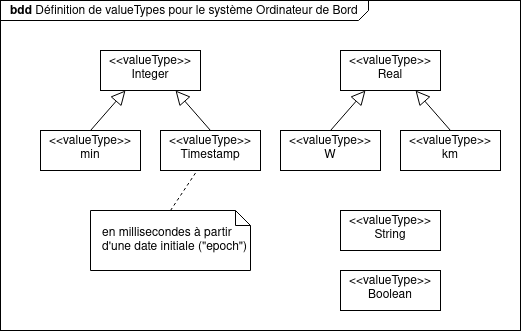

The diagram above was exported from draw.io. Its source (the exported page's mxGraphModel, read from the mxfile embedded in the PNG):
<mxGraphModel dx="1102" dy="610" grid="1" gridSize="10" guides="1" tooltips="1" connect="1" arrows="1" fold="1" page="1" pageScale="1" pageWidth="1169" pageHeight="827" math="0" shadow="0">
  <root>
    <mxCell id="0" />
    <mxCell id="1" parent="0" />
    <mxCell id="2" value="&lt;p style=&quot;margin: 0px ; margin-top: 4px ; margin-left: 10px ; text-align: left&quot;&gt;&lt;b&gt;bdd&lt;/b&gt; Définition de valueTypes pour le système Ordinateur de Bord&lt;br&gt;&lt;/p&gt;" style="html=1;strokeWidth=1;shape=mxgraph.sysml.package;labelX=368;align=left;spacingLeft=10;overflow=fill;recursiveResize=0;" vertex="1" parent="1">
      <mxGeometry x="120" y="30" width="520" height="330" as="geometry" />
    </mxCell>
    <mxCell id="3" value="&lt;p style=&quot;margin: 0px ; margin-top: 4px ; text-align: center&quot;&gt;&amp;lt;&amp;lt;valueType&amp;gt;&amp;gt;&lt;br&gt;Integer&lt;/p&gt;" style="shape=rect;html=1;overflow=fill;whiteSpace=wrap;" vertex="1" parent="1">
      <mxGeometry x="220" y="80" width="100" height="40" as="geometry" />
    </mxCell>
    <mxCell id="4" value="&lt;p style=&quot;margin: 0px ; margin-top: 4px ; text-align: center&quot;&gt;&amp;lt;&amp;lt;valueType&amp;gt;&amp;gt;&lt;br&gt;Real&lt;/p&gt;" style="shape=rect;html=1;overflow=fill;whiteSpace=wrap;" vertex="1" parent="1">
      <mxGeometry x="460" y="80" width="100" height="40" as="geometry" />
    </mxCell>
    <mxCell id="5" value="&lt;p style=&quot;margin: 0px ; margin-top: 4px ; text-align: center&quot;&gt;&amp;lt;&amp;lt;valueType&amp;gt;&amp;gt;&lt;br&gt;String&lt;/p&gt;" style="shape=rect;html=1;overflow=fill;whiteSpace=wrap;" vertex="1" parent="1">
      <mxGeometry x="460" y="240" width="100" height="40" as="geometry" />
    </mxCell>
    <mxCell id="6" value="&lt;p style=&quot;margin: 0px ; margin-top: 4px ; text-align: center&quot;&gt;&amp;lt;&amp;lt;valueType&amp;gt;&amp;gt;&lt;br&gt;Boolean&lt;/p&gt;" style="shape=rect;html=1;overflow=fill;whiteSpace=wrap;" vertex="1" parent="1">
      <mxGeometry x="460" y="300" width="100" height="40" as="geometry" />
    </mxCell>
    <mxCell id="7" value="&lt;p style=&quot;margin: 0px ; margin-top: 4px ; text-align: center&quot;&gt;&amp;lt;&amp;lt;valueType&amp;gt;&amp;gt;&lt;br&gt;W&lt;/p&gt;" style="shape=rect;html=1;overflow=fill;whiteSpace=wrap;" vertex="1" parent="1">
      <mxGeometry x="400" y="160" width="100" height="40" as="geometry" />
    </mxCell>
    <mxCell id="8" value="&lt;p style=&quot;margin: 0px ; margin-top: 4px ; text-align: center&quot;&gt;&amp;lt;&amp;lt;valueType&amp;gt;&amp;gt;&lt;br&gt;min&lt;/p&gt;" style="shape=rect;html=1;overflow=fill;whiteSpace=wrap;" vertex="1" parent="1">
      <mxGeometry x="160" y="160" width="100" height="40" as="geometry" />
    </mxCell>
    <mxCell id="9" value="" style="edgeStyle=none;html=1;endSize=12;endArrow=block;endFill=0;entryX=0.25;entryY=1;entryDx=0;entryDy=0;exitX=0.5;exitY=0;exitDx=0;exitDy=0;" edge="1" source="7" target="4" parent="1">
      <mxGeometry width="160" relative="1" as="geometry">
        <mxPoint x="590" y="230" as="sourcePoint" />
        <mxPoint x="750" y="230" as="targetPoint" />
      </mxGeometry>
    </mxCell>
    <mxCell id="10" value="" style="edgeStyle=none;html=1;endSize=12;endArrow=block;endFill=0;entryX=0.25;entryY=1;entryDx=0;entryDy=0;exitX=0.5;exitY=0;exitDx=0;exitDy=0;" edge="1" source="8" target="3" parent="1">
      <mxGeometry width="160" relative="1" as="geometry">
        <mxPoint x="600" y="240" as="sourcePoint" />
        <mxPoint x="760" y="240" as="targetPoint" />
      </mxGeometry>
    </mxCell>
    <mxCell id="11" value="&lt;p style=&quot;margin: 0px ; margin-top: 4px ; text-align: center&quot;&gt;&amp;lt;&amp;lt;valueType&amp;gt;&amp;gt;&lt;br&gt;km&lt;/p&gt;" style="shape=rect;html=1;overflow=fill;whiteSpace=wrap;" vertex="1" parent="1">
      <mxGeometry x="520" y="160" width="100" height="40" as="geometry" />
    </mxCell>
    <mxCell id="12" value="" style="edgeStyle=none;html=1;endSize=12;endArrow=block;endFill=0;entryX=0.75;entryY=1;entryDx=0;entryDy=0;exitX=0.5;exitY=0;exitDx=0;exitDy=0;" edge="1" source="11" target="4" parent="1">
      <mxGeometry width="160" relative="1" as="geometry">
        <mxPoint x="460" y="170" as="sourcePoint" />
        <mxPoint x="460" y="130" as="targetPoint" />
      </mxGeometry>
    </mxCell>
    <mxCell id="13" value="&lt;p style=&quot;margin: 0px ; margin-top: 4px ; text-align: center&quot;&gt;&amp;lt;&amp;lt;valueType&amp;gt;&amp;gt;&lt;br&gt;Timestamp&lt;br&gt;&lt;/p&gt;" style="shape=rect;html=1;overflow=fill;whiteSpace=wrap;" vertex="1" parent="1">
      <mxGeometry x="280" y="160" width="100" height="40" as="geometry" />
    </mxCell>
    <mxCell id="14" value="" style="edgeStyle=none;html=1;endSize=12;endArrow=block;endFill=0;entryX=0.75;entryY=1;entryDx=0;entryDy=0;exitX=0.5;exitY=0;exitDx=0;exitDy=0;" edge="1" source="13" target="3" parent="1">
      <mxGeometry width="160" relative="1" as="geometry">
        <mxPoint x="240" y="170" as="sourcePoint" />
        <mxPoint x="265" y="130" as="targetPoint" />
      </mxGeometry>
    </mxCell>
    <mxCell id="15" value="&lt;div&gt;en millisecondes à partir&lt;/div&gt;&lt;div&gt;d'une date initiale (&quot;epoch&quot;)&lt;br&gt;&lt;/div&gt;" style="shape=note;size=15;align=left;spacingLeft=10;html=1;whiteSpace=wrap;" vertex="1" parent="1">
      <mxGeometry x="210" y="240" width="160" height="60" as="geometry" />
    </mxCell>
    <mxCell id="16" value="" style="endArrow=none;dashed=1;html=1;exitX=0.5;exitY=0;exitDx=0;exitDy=0;exitPerimeter=0;" edge="1" source="15" target="13" parent="1">
      <mxGeometry width="50" height="50" relative="1" as="geometry">
        <mxPoint x="410" y="250" as="sourcePoint" />
        <mxPoint x="550" y="290" as="targetPoint" />
      </mxGeometry>
    </mxCell>
  </root>
</mxGraphModel>